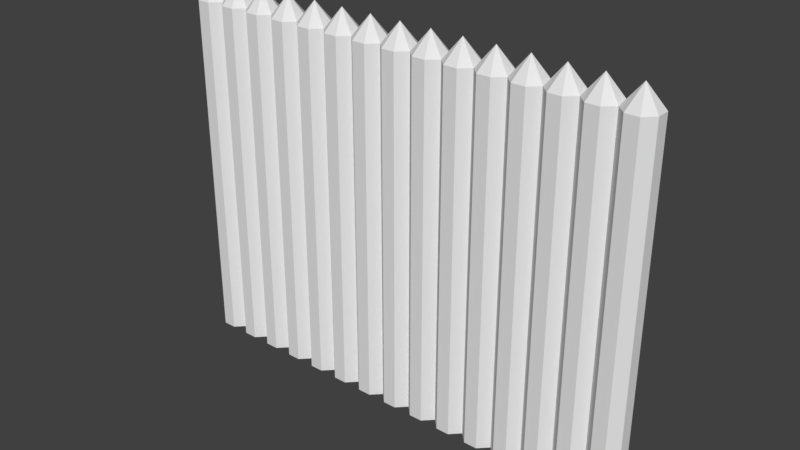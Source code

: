 # Source: WoodenSpike_Wall.blend  (saved by Blender 2.79.0; exported with 4.5.12 LTS)
import bpy
from mathutils import Matrix  # noqa: F401  (used for matrix-valued properties, if any)

bpy.ops.wm.read_factory_settings(use_empty=True)
scene = bpy.context.scene
scene.name = 'Scene'

# ---- collections
col_collection_1 = bpy.data.collections.new('Collection 1'); scene.collection.children.link(col_collection_1)

# ---- world
world_world = bpy.data.worlds.new('World'); scene.world = world_world
world_world.color = (0.05088, 0.05088, 0.05088)
world_world.use_sun_shadow = False
world_world.sun_shadow_jitter_overblur = 0.0
world_world.cycles.sampling_method = 'MANUAL'

# ---- meshes
me_cylinder = bpy.data.meshes.new('Cylinder')
me_cylinder.from_pydata([(0.06765, 0.1633, 0.0), (0.06765, 0.1633, 2.548), (0.1633, 0.1633, 0.0), (0.1633, 0.1633, 2.548), (0.231, 0.09567, 0.0), (0.231, 0.09567, 2.548), (0.231, 7.451e-09, 0.0), (0.231, 7.451e-09, 2.548), (0.1633, -0.06765, 0.0), (0.1633, -0.06765, 2.548), (0.06765, -0.06765, 0.0), (0.06765, -0.06765, 2.548), (0.0, 0.0, 0.0), (0.0, 0.0, 2.548), (-1.49e-08, 0.09567, 0.0), (-1.49e-08, 0.09567, 2.548), (0.1155, 0.04784, 2.7), (0.2986, 0.1633, 0.0), (0.2986, 0.1633, 2.548), (0.3943, 0.1633, 0.0), (0.3943, 0.1633, 2.548), (0.4619, 0.09567, 0.0), (0.4619, 0.09567, 2.548), (0.4619, 7.451e-09, 0.0), (0.4619, 7.451e-09, 2.548), (0.3943, -0.06765, 0.0), (0.3943, -0.06765, 2.548), (0.2986, -0.06765, 0.0), (0.2986, -0.06765, 2.548), (0.231, 0.0, 0.0), (0.231, 0.0, 2.548), (0.231, 0.09567, 0.0), (0.231, 0.09567, 2.548), (0.3465, 0.04784, 2.7), (0.5296, 0.1633, 0.0), (0.5296, 0.1633, 2.548), (0.6253, 0.1633, 0.0), (0.6253, 0.1633, 2.548), (0.6929, 0.09567, 0.0), (0.6929, 0.09567, 2.548), (0.6929, 7.451e-09, 0.0), (0.6929, 7.451e-09, 2.548), (0.6253, -0.06765, 0.0), (0.6253, -0.06765, 2.548), (0.5296, -0.06765, 0.0), (0.5296, -0.06765, 2.548), (0.4619, 0.0, 0.0), (0.4619, 0.0, 2.548), (0.4619, 0.09567, 0.0), (0.4619, 0.09567, 2.548), (0.5774, 0.04784, 2.7), (0.7606, 0.1633, 0.0), (0.7606, 0.1633, 2.548), (0.8562, 0.1633, 0.0), (0.8562, 0.1633, 2.548), (0.9239, 0.09567, 0.0), (0.9239, 0.09567, 2.548), (0.9239, 7.451e-09, 0.0), (0.9239, 7.451e-09, 2.548), (0.8562, -0.06765, 0.0), (0.8562, -0.06765, 2.548), (0.7606, -0.06765, 0.0), (0.7606, -0.06765, 2.548), (0.6929, 0.0, 0.0), (0.6929, 0.0, 2.548), (0.6929, 0.09567, 0.0), (0.6929, 0.09567, 2.548), (0.8084, 0.04784, 2.7), (0.9915, 0.1633, 0.0), (0.9915, 0.1633, 2.548), (1.087, 0.1633, 0.0), (1.087, 0.1633, 2.548), (1.155, 0.09567, 0.0), (1.155, 0.09567, 2.548), (1.155, 7.451e-09, 0.0), (1.155, 7.451e-09, 2.548), (1.087, -0.06765, 0.0), (1.087, -0.06765, 2.548), (0.9915, -0.06765, 0.0), (0.9915, -0.06765, 2.548), (0.9239, 0.0, 0.0), (0.9239, 0.0, 2.548), (0.9239, 0.09567, 0.0), (0.9239, 0.09567, 2.548), (1.039, 0.04784, 2.7), (1.222, 0.1633, 0.0), (1.222, 0.1633, 2.548), (1.318, 0.1633, 0.0), (1.318, 0.1633, 2.548), (1.386, 0.09567, 0.0), (1.386, 0.09567, 2.548), (1.386, 7.451e-09, 0.0), (1.386, 7.451e-09, 2.548), (1.318, -0.06765, 0.0), (1.318, -0.06765, 2.548), (1.222, -0.06765, 0.0), (1.222, -0.06765, 2.548), (1.155, 0.0, 0.0), (1.155, 0.0, 2.548), (1.155, 0.09567, 0.0), (1.155, 0.09567, 2.548), (1.27, 0.04784, 2.7), (1.453, 0.1633, 0.0), (1.453, 0.1633, 2.548), (1.549, 0.1633, 0.0), (1.549, 0.1633, 2.548), (1.617, 0.09567, 0.0), (1.617, 0.09567, 2.548), (1.617, 7.451e-09, 0.0), (1.617, 7.451e-09, 2.548), (1.549, -0.06765, 0.0), (1.549, -0.06765, 2.548), (1.453, -0.06765, 0.0), (1.453, -0.06765, 2.548), (1.386, 0.0, 0.0), (1.386, 0.0, 2.548), (1.386, 0.09567, 0.0), (1.386, 0.09567, 2.548), (1.501, 0.04784, 2.7), (1.684, 0.1633, 0.0), (1.684, 0.1633, 2.548), (1.78, 0.1633, 0.0), (1.78, 0.1633, 2.548), (1.848, 0.09567, 0.0), (1.848, 0.09567, 2.548), (1.848, 7.451e-09, 0.0), (1.848, 7.451e-09, 2.548), (1.78, -0.06765, 0.0), (1.78, -0.06765, 2.548), (1.684, -0.06765, 0.0), (1.684, -0.06765, 2.548), (1.617, 0.0, 0.0), (1.617, 0.0, 2.548), (1.617, 0.09567, 0.0), (1.617, 0.09567, 2.548), (1.732, 0.04784, 2.7), (1.915, 0.1633, 0.0), (1.915, 0.1633, 2.548), (2.011, 0.1633, 0.0), (2.011, 0.1633, 2.548), (2.079, 0.09567, 0.0), (2.079, 0.09567, 2.548), (2.079, 7.451e-09, 0.0), (2.079, 7.451e-09, 2.548), (2.011, -0.06765, 0.0), (2.011, -0.06765, 2.548), (1.915, -0.06765, 0.0), (1.915, -0.06765, 2.548), (1.848, 0.0, 0.0), (1.848, 0.0, 2.548), (1.848, 0.09567, 0.0), (1.848, 0.09567, 2.548), (1.963, 0.04784, 2.7), (2.146, 0.1633, 0.0), (2.146, 0.1633, 2.548), (2.242, 0.1633, 0.0), (2.242, 0.1633, 2.548), (2.31, 0.09567, 0.0), (2.31, 0.09567, 2.548), (2.31, 7.451e-09, 0.0), (2.31, 7.451e-09, 2.548), (2.242, -0.06765, 0.0), (2.242, -0.06765, 2.548), (2.146, -0.06765, 0.0), (2.146, -0.06765, 2.548), (2.079, 0.0, 0.0), (2.079, 0.0, 2.548), (2.079, 0.09567, 0.0), (2.079, 0.09567, 2.548), (2.194, 0.04784, 2.7), (2.377, 0.1633, 0.0), (2.377, 0.1633, 2.548), (2.473, 0.1633, 0.0), (2.473, 0.1633, 2.548), (2.541, 0.09567, 0.0), (2.541, 0.09567, 2.548), (2.541, 7.451e-09, 0.0), (2.541, 7.451e-09, 2.548), (2.473, -0.06765, 0.0), (2.473, -0.06765, 2.548), (2.377, -0.06765, 0.0), (2.377, -0.06765, 2.548), (2.31, 0.0, 0.0), (2.31, 0.0, 2.548), (2.31, 0.09567, 0.0), (2.31, 0.09567, 2.548), (2.425, 0.04784, 2.7), (2.608, 0.1633, 0.0), (2.608, 0.1633, 2.548), (2.704, 0.1633, 0.0), (2.704, 0.1633, 2.548), (2.772, 0.09567, 0.0), (2.772, 0.09567, 2.548), (2.772, 7.451e-09, 0.0), (2.772, 7.451e-09, 2.548), (2.704, -0.06765, 0.0), (2.704, -0.06765, 2.548), (2.608, -0.06765, 0.0), (2.608, -0.06765, 2.548), (2.541, 0.0, 0.0), (2.541, 0.0, 2.548), (2.541, 0.09567, 0.0), (2.541, 0.09567, 2.548), (2.656, 0.04784, 2.7), (2.839, 0.1633, 0.0), (2.839, 0.1633, 2.548), (2.935, 0.1633, 0.0), (2.935, 0.1633, 2.548), (3.003, 0.09567, 0.0), (3.003, 0.09567, 2.548), (3.003, 7.451e-09, 0.0), (3.003, 7.451e-09, 2.548), (2.935, -0.06765, 0.0), (2.935, -0.06765, 2.548), (2.839, -0.06765, 0.0), (2.839, -0.06765, 2.548), (2.772, 0.0, 0.0), (2.772, 0.0, 2.548), (2.772, 0.09567, 0.0), (2.772, 0.09567, 2.548), (2.887, 0.04784, 2.7), (3.07, 0.1633, 0.0), (3.07, 0.1633, 2.548), (3.166, 0.1633, 0.0), (3.166, 0.1633, 2.548), (3.234, 0.09567, 0.0), (3.234, 0.09567, 2.548), (3.234, 7.451e-09, 0.0), (3.234, 7.451e-09, 2.548), (3.166, -0.06765, 0.0), (3.166, -0.06765, 2.548), (3.07, -0.06765, 0.0), (3.07, -0.06765, 2.548), (3.003, 0.0, 0.0), (3.003, 0.0, 2.548), (3.003, 0.09567, 0.0), (3.003, 0.09567, 2.548), (3.118, 0.04784, 2.7), (3.301, 0.1633, 0.0), (3.301, 0.1633, 2.548), (3.397, 0.1633, 0.0), (3.397, 0.1633, 2.548), (3.465, 0.09567, 0.0), (3.465, 0.09567, 2.548), (3.465, 7.451e-09, 0.0), (3.465, 7.451e-09, 2.548), (3.397, -0.06765, 0.0), (3.397, -0.06765, 2.548), (3.301, -0.06765, 0.0), (3.301, -0.06765, 2.548), (3.234, 0.0, 0.0), (3.234, 0.0, 2.548), (3.234, 0.09567, 0.0), (3.234, 0.09567, 2.548), (3.349, 0.04784, 2.7)], [], [(0, 1, 3, 2), (2, 3, 5, 4), (6, 7, 9, 8), (8, 9, 11, 10), (10, 11, 13, 12), (15, 13, 16), (14, 15, 1, 0), (0, 2, 4, 6, 8, 10, 12, 14), (5, 3, 16), (11, 9, 16), (1, 15, 16), (3, 1, 16), (7, 5, 16), (13, 11, 16), (9, 7, 16), (17, 18, 20, 19), (19, 20, 22, 21), (23, 24, 26, 25), (25, 26, 28, 27), (27, 28, 30, 29), (32, 30, 33), (31, 32, 18, 17), (17, 19, 21, 23, 25, 27, 29, 31), (22, 20, 33), (28, 26, 33), (18, 32, 33), (20, 18, 33), (24, 22, 33), (30, 28, 33), (26, 24, 33), (34, 35, 37, 36), (36, 37, 39, 38), (40, 41, 43, 42), (42, 43, 45, 44), (44, 45, 47, 46), (49, 47, 50), (48, 49, 35, 34), (34, 36, 38, 40, 42, 44, 46, 48), (39, 37, 50), (45, 43, 50), (35, 49, 50), (37, 35, 50), (41, 39, 50), (47, 45, 50), (43, 41, 50), (51, 52, 54, 53), (53, 54, 56, 55), (57, 58, 60, 59), (59, 60, 62, 61), (61, 62, 64, 63), (66, 64, 67), (65, 66, 52, 51), (51, 53, 55, 57, 59, 61, 63, 65), (56, 54, 67), (62, 60, 67), (52, 66, 67), (54, 52, 67), (58, 56, 67), (64, 62, 67), (60, 58, 67), (68, 69, 71, 70), (70, 71, 73, 72), (74, 75, 77, 76), (76, 77, 79, 78), (78, 79, 81, 80), (83, 81, 84), (82, 83, 69, 68), (68, 70, 72, 74, 76, 78, 80, 82), (73, 71, 84), (79, 77, 84), (69, 83, 84), (71, 69, 84), (75, 73, 84), (81, 79, 84), (77, 75, 84), (85, 86, 88, 87), (87, 88, 90, 89), (91, 92, 94, 93), (93, 94, 96, 95), (95, 96, 98, 97), (100, 98, 101), (99, 100, 86, 85), (85, 87, 89, 91, 93, 95, 97, 99), (90, 88, 101), (96, 94, 101), (86, 100, 101), (88, 86, 101), (92, 90, 101), (98, 96, 101), (94, 92, 101), (102, 103, 105, 104), (104, 105, 107, 106), (108, 109, 111, 110), (110, 111, 113, 112), (112, 113, 115, 114), (117, 115, 118), (116, 117, 103, 102), (102, 104, 106, 108, 110, 112, 114, 116), (107, 105, 118), (113, 111, 118), (103, 117, 118), (105, 103, 118), (109, 107, 118), (115, 113, 118), (111, 109, 118), (119, 120, 122, 121), (121, 122, 124, 123), (125, 126, 128, 127), (127, 128, 130, 129), (129, 130, 132, 131), (134, 132, 135), (133, 134, 120, 119), (119, 121, 123, 125, 127, 129, 131, 133), (124, 122, 135), (130, 128, 135), (120, 134, 135), (122, 120, 135), (126, 124, 135), (132, 130, 135), (128, 126, 135), (136, 137, 139, 138), (138, 139, 141, 140), (142, 143, 145, 144), (144, 145, 147, 146), (146, 147, 149, 148), (151, 149, 152), (150, 151, 137, 136), (136, 138, 140, 142, 144, 146, 148, 150), (141, 139, 152), (147, 145, 152), (137, 151, 152), (139, 137, 152), (143, 141, 152), (149, 147, 152), (145, 143, 152), (153, 154, 156, 155), (155, 156, 158, 157), (159, 160, 162, 161), (161, 162, 164, 163), (163, 164, 166, 165), (168, 166, 169), (167, 168, 154, 153), (153, 155, 157, 159, 161, 163, 165, 167), (158, 156, 169), (164, 162, 169), (154, 168, 169), (156, 154, 169), (160, 158, 169), (166, 164, 169), (162, 160, 169), (170, 171, 173, 172), (172, 173, 175, 174), (176, 177, 179, 178), (178, 179, 181, 180), (180, 181, 183, 182), (185, 183, 186), (184, 185, 171, 170), (170, 172, 174, 176, 178, 180, 182, 184), (175, 173, 186), (181, 179, 186), (171, 185, 186), (173, 171, 186), (177, 175, 186), (183, 181, 186), (179, 177, 186), (187, 188, 190, 189), (189, 190, 192, 191), (193, 194, 196, 195), (195, 196, 198, 197), (197, 198, 200, 199), (202, 200, 203), (201, 202, 188, 187), (187, 189, 191, 193, 195, 197, 199, 201), (192, 190, 203), (198, 196, 203), (188, 202, 203), (190, 188, 203), (194, 192, 203), (200, 198, 203), (196, 194, 203), (204, 205, 207, 206), (206, 207, 209, 208), (210, 211, 213, 212), (212, 213, 215, 214), (214, 215, 217, 216), (219, 217, 220), (218, 219, 205, 204), (204, 206, 208, 210, 212, 214, 216, 218), (209, 207, 220), (215, 213, 220), (205, 219, 220), (207, 205, 220), (211, 209, 220), (217, 215, 220), (213, 211, 220), (221, 222, 224, 223), (223, 224, 226, 225), (227, 228, 230, 229), (229, 230, 232, 231), (231, 232, 234, 233), (236, 234, 237), (235, 236, 222, 221), (221, 223, 225, 227, 229, 231, 233, 235), (226, 224, 237), (232, 230, 237), (222, 236, 237), (224, 222, 237), (228, 226, 237), (234, 232, 237), (230, 228, 237), (238, 239, 241, 240), (240, 241, 243, 242), (244, 245, 247, 246), (246, 247, 249, 248), (248, 249, 251, 250), (253, 251, 254), (252, 253, 239, 238), (238, 240, 242, 244, 246, 248, 250, 252), (243, 241, 254), (249, 247, 254), (239, 253, 254), (241, 239, 254), (245, 243, 254), (251, 249, 254), (247, 245, 254), (12, 13, 15, 14), (242, 243, 245, 244)])
_uv = me_cylinder.uv_layers.new(name='UVMap')
_uv.uv.foreach_set('vector', [0.04612, 0.04119, 0.04612, 0.4894, 0.02929, 0.4894, 0.02929, 0.04119, 0.02929, 0.04119, 0.02929, 0.4894, 0.01247, 0.4894, 0.01247, 0.04119, 0.1302, 0.04119, 0.1302, 0.4894, 0.1134, 0.4894, 0.1134, 0.04119, 0.1134, 0.04119, 0.1134, 0.4894, 0.0966, 0.4894, 0.0966, 0.04119, 0.0966, 0.04119, 0.0966, 0.4894, 0.07977, 0.4894, 0.07977, 0.04119, 0.9532, 0.6184, 0.9452, 0.6036, 0.9787, 0.5952, 0.06294, 0.04119, 0.06295, 0.4894, 0.04612, 0.4894, 0.04612, 0.04119, 0.04119, 0.02929, 0.02929, 0.04119, 0.01247, 0.04119, 0.0005717, 0.02929, 0.0005717, 0.01247, 0.01247, 0.0005717, 0.02929, 0.0005717, 0.04119, 0.01247, 0.9994, 0.6228, 0.9839, 0.6293, 0.9787, 0.5952, 0.9452, 0.5868, 0.9532, 0.572, 0.9787, 0.5952, 0.9672, 0.6278, 0.9532, 0.6184, 0.9787, 0.5952, 0.9839, 0.6293, 0.9672, 0.6278, 0.9787, 0.5952, 0.9672, 0.5626, 0.9839, 0.5611, 0.9787, 0.5952, 0.9452, 0.6036, 0.9452, 0.5868, 0.9787, 0.5952, 0.9532, 0.572, 0.9672, 0.5626, 0.9787, 0.5952, 0.558, 0.04119, 0.558, 0.4894, 0.5412, 0.4894, 0.5412, 0.04119, 0.5412, 0.04119, 0.5412, 0.4894, 0.5244, 0.4894, 0.5244, 0.04119, 0.4876, 0.4905, 0.4876, 0.9387, 0.4707, 0.9387, 0.4707, 0.4905, 0.4707, 0.4905, 0.4707, 0.9387, 0.4539, 0.9387, 0.4539, 0.4905, 0.4539, 0.4905, 0.4539, 0.9387, 0.4371, 0.9387, 0.4371, 0.4905, 0.6695, 0.9439, 0.6858, 0.9398, 0.6858, 0.9743, 0.5749, 0.04119, 0.5749, 0.4894, 0.558, 0.4894, 0.558, 0.04119, 0.5531, 0.02929, 0.5412, 0.04119, 0.5244, 0.04119, 0.5125, 0.02929, 0.5125, 0.01247, 0.5244, 0.0005717, 0.5412, 0.0005717, 0.5531, 0.01247, 0.654, 0.9877, 0.6514, 0.9711, 0.6858, 0.9743, 0.7021, 0.9439, 0.7146, 0.9552, 0.6858, 0.9743, 0.657, 0.9552, 0.6695, 0.9439, 0.6858, 0.9743, 0.6514, 0.9711, 0.657, 0.9552, 0.6858, 0.9743, 0.7202, 0.9711, 0.7176, 0.9877, 0.6858, 0.9743, 0.6858, 0.9398, 0.7021, 0.9439, 0.6858, 0.9743, 0.7146, 0.9552, 0.7202, 0.9711, 0.6858, 0.9743, 0.4945, 0.04119, 0.4945, 0.4894, 0.4777, 0.4894, 0.4777, 0.04119, 0.4777, 0.04119, 0.4777, 0.4894, 0.4609, 0.4894, 0.4609, 0.04119, 0.4359, 0.4905, 0.4359, 0.9387, 0.4191, 0.9387, 0.4191, 0.4905, 0.4191, 0.4905, 0.4191, 0.9387, 0.4023, 0.9387, 0.4023, 0.4905, 0.4023, 0.4905, 0.4023, 0.9387, 0.3855, 0.9387, 0.3855, 0.4905, 0.9493, 0.7506, 0.9452, 0.7343, 0.9797, 0.7343, 0.5113, 0.04119, 0.5113, 0.4894, 0.4945, 0.4894, 0.4945, 0.04119, 0.4896, 0.02929, 0.4777, 0.04119, 0.4609, 0.04119, 0.449, 0.02929, 0.449, 0.01247, 0.4609, 0.0005717, 0.4777, 0.0005717, 0.4896, 0.01247, 0.9931, 0.7661, 0.9765, 0.7687, 0.9797, 0.7343, 0.9493, 0.718, 0.9606, 0.7055, 0.9797, 0.7343, 0.9606, 0.7631, 0.9493, 0.7506, 0.9797, 0.7343, 0.9765, 0.7687, 0.9606, 0.7631, 0.9797, 0.7343, 0.9765, 0.6999, 0.9931, 0.7025, 0.9797, 0.7343, 0.9452, 0.7343, 0.9493, 0.718, 0.9797, 0.7343, 0.9606, 0.7055, 0.9765, 0.6999, 0.9797, 0.7343, 0.0458, 0.532, 0.03421, 0.98, 0.01739, 0.9795, 0.02898, 0.5315, 0.02898, 0.5315, 0.01739, 0.9795, 0.0005718, 0.9791, 0.01216, 0.5311, 0.5392, 0.4905, 0.5392, 0.9387, 0.5223, 0.9387, 0.5223, 0.4905, 0.5223, 0.4905, 0.5223, 0.9387, 0.5055, 0.9387, 0.5055, 0.4905, 0.5055, 0.4905, 0.5055, 0.9387, 0.4887, 0.9387, 0.4887, 0.4905, 0.9493, 0.8205, 0.9452, 0.8042, 0.9797, 0.8042, 0.06262, 0.5324, 0.05103, 0.9804, 0.03421, 0.98, 0.0458, 0.532, 0.04118, 0.52, 0.02898, 0.5315, 0.01216, 0.5311, 0.0005717, 0.5189, 0.001007, 0.5021, 0.01321, 0.4905, 0.03003, 0.4909, 0.04161, 0.5031, 0.9931, 0.836, 0.9765, 0.8386, 0.9797, 0.8042, 0.9493, 0.7879, 0.9606, 0.7754, 0.9797, 0.8042, 0.9606, 0.833, 0.9493, 0.8205, 0.9797, 0.8042, 0.9765, 0.8386, 0.9606, 0.833, 0.9797, 0.8042, 0.9765, 0.7698, 0.9931, 0.7724, 0.9797, 0.8042, 0.9452, 0.8042, 0.9493, 0.7879, 0.9797, 0.8042, 0.9606, 0.7754, 0.9765, 0.7698, 0.9797, 0.8042, 0.6851, 0.04119, 0.6851, 0.4894, 0.6682, 0.4894, 0.6682, 0.04119, 0.6682, 0.04119, 0.6682, 0.4894, 0.6514, 0.4894, 0.6514, 0.04119, 0.3208, 0.4905, 0.3208, 0.9387, 0.304, 0.9387, 0.304, 0.4905, 0.304, 0.4905, 0.304, 0.9387, 0.2871, 0.9387, 0.2871, 0.4905, 0.2871, 0.4905, 0.2871, 0.9387, 0.2703, 0.9387, 0.2703, 0.4905, 0.5491, 0.994, 0.5322, 0.994, 0.5406, 0.9605, 0.7019, 0.04119, 0.7019, 0.4894, 0.6851, 0.4894, 0.6851, 0.04119, 0.6801, 0.02929, 0.6682, 0.04119, 0.6514, 0.04119, 0.6395, 0.02929, 0.6395, 0.01247, 0.6514, 0.0005717, 0.6682, 0.0005717, 0.6801, 0.01247, 0.5748, 0.9553, 0.5732, 0.9721, 0.5406, 0.9605, 0.5174, 0.9861, 0.5081, 0.9721, 0.5406, 0.9605, 0.5639, 0.9861, 0.5491, 0.994, 0.5406, 0.9605, 0.5732, 0.9721, 0.5639, 0.9861, 0.5406, 0.9605, 0.5065, 0.9553, 0.513, 0.9398, 0.5406, 0.9605, 0.5322, 0.994, 0.5174, 0.9861, 0.5406, 0.9605, 0.5081, 0.9721, 0.5065, 0.9553, 0.5406, 0.9605, 0.8121, 0.0412, 0.8119, 0.4894, 0.7951, 0.4894, 0.7953, 0.0412, 0.7953, 0.0412, 0.7951, 0.4894, 0.7783, 0.4894, 0.7785, 0.04119, 0.6265, 0.4905, 0.6265, 0.9387, 0.6097, 0.9387, 0.6097, 0.4905, 0.6097, 0.4905, 0.6097, 0.9387, 0.5928, 0.9387, 0.5928, 0.4905, 0.5928, 0.4905, 0.5928, 0.9387, 0.576, 0.9387, 0.576, 0.4905, 0.9452, 0.673, 0.9452, 0.6562, 0.9787, 0.6646, 0.8289, 0.04121, 0.8288, 0.4894, 0.8119, 0.4894, 0.8121, 0.0412, 0.8072, 0.0293, 0.7953, 0.0412, 0.7785, 0.04119, 0.7666, 0.02929, 0.7666, 0.01246, 0.7785, 0.0005717, 0.7953, 0.0005775, 0.8072, 0.01248, 0.9839, 0.6988, 0.9672, 0.6972, 0.9787, 0.6646, 0.9532, 0.6414, 0.9672, 0.6321, 0.9787, 0.6646, 0.9532, 0.6879, 0.9452, 0.673, 0.9787, 0.6646, 0.9672, 0.6972, 0.9532, 0.6879, 0.9787, 0.6646, 0.9839, 0.6305, 0.9994, 0.637, 0.9787, 0.6646, 0.9452, 0.6562, 0.9532, 0.6414, 0.9787, 0.6646, 0.9672, 0.6321, 0.9839, 0.6305, 0.9787, 0.6646, 0.8756, 0.0412, 0.8755, 0.4894, 0.8586, 0.4894, 0.8588, 0.0412, 0.8588, 0.0412, 0.8586, 0.4894, 0.8418, 0.4894, 0.842, 0.04119, 0.3724, 0.4905, 0.3724, 0.9387, 0.3556, 0.9387, 0.3556, 0.4905, 0.3556, 0.4905, 0.3556, 0.9387, 0.3388, 0.9387, 0.3388, 0.4905, 0.3388, 0.4905, 0.3388, 0.9387, 0.3219, 0.9387, 0.3219, 0.4905, 0.7846, 0.9439, 0.8009, 0.9398, 0.8009, 0.9744, 0.8924, 0.04121, 0.8923, 0.4894, 0.8755, 0.4894, 0.8756, 0.0412, 0.8707, 0.0293, 0.8588, 0.0412, 0.842, 0.04119, 0.8301, 0.02929, 0.8301, 0.01246, 0.842, 0.0005717, 0.8588, 0.0005775, 0.8707, 0.01248, 0.7691, 0.9877, 0.7666, 0.9711, 0.8009, 0.9744, 0.8173, 0.9439, 0.8297, 0.9552, 0.8009, 0.9744, 0.7722, 0.9552, 0.7846, 0.9439, 0.8009, 0.9744, 0.7666, 0.9711, 0.7722, 0.9552, 0.8009, 0.9744, 0.8353, 0.9711, 0.8328, 0.9877, 0.8009, 0.9744, 0.8009, 0.9398, 0.8173, 0.9439, 0.8009, 0.9744, 0.8297, 0.9552, 0.8353, 0.9711, 0.8009, 0.9744, 0.7486, 0.04119, 0.7486, 0.4894, 0.7318, 0.4894, 0.7318, 0.04119, 0.7318, 0.04119, 0.7318, 0.4894, 0.7149, 0.4894, 0.7149, 0.04119, 0.2454, 0.4905, 0.2454, 0.9387, 0.2286, 0.9387, 0.2286, 0.4905, 0.2286, 0.4905, 0.2286, 0.9387, 0.2117, 0.9387, 0.2117, 0.4905, 0.2117, 0.4905, 0.2117, 0.9387, 0.1949, 0.9387, 0.1949, 0.4905, 0.5941, 0.9439, 0.6104, 0.9398, 0.6104, 0.9743, 0.7654, 0.04119, 0.7654, 0.4894, 0.7486, 0.4894, 0.7486, 0.04119, 0.7437, 0.02929, 0.7318, 0.04119, 0.7149, 0.04119, 0.703, 0.02929, 0.703, 0.01247, 0.7149, 0.0005717, 0.7318, 0.0005717, 0.7437, 0.01247, 0.5786, 0.9877, 0.576, 0.9711, 0.6104, 0.9743, 0.6267, 0.9439, 0.6392, 0.9552, 0.6104, 0.9743, 0.5816, 0.9552, 0.5941, 0.9439, 0.6104, 0.9743, 0.576, 0.9711, 0.5816, 0.9552, 0.6104, 0.9743, 0.6448, 0.9711, 0.6422, 0.9877, 0.6104, 0.9743, 0.6104, 0.9398, 0.6267, 0.9439, 0.6104, 0.9743, 0.6392, 0.9552, 0.6448, 0.9711, 0.6104, 0.9743, 0.9388, 0.04205, 0.9272, 0.4901, 0.9104, 0.4896, 0.922, 0.04161, 0.922, 0.04161, 0.9104, 0.4896, 0.8936, 0.4892, 0.9052, 0.04118, 0.7535, 0.4905, 0.7535, 0.9387, 0.7367, 0.9387, 0.7367, 0.4905, 0.7367, 0.4905, 0.7367, 0.9387, 0.7199, 0.9387, 0.7199, 0.4905, 0.7199, 0.4905, 0.7199, 0.9387, 0.703, 0.9387, 0.703, 0.4905, 0.9443, 0.9848, 0.928, 0.9889, 0.928, 0.9543, 0.9556, 0.04248, 0.944, 0.4905, 0.9272, 0.4901, 0.9388, 0.04205, 0.9342, 0.03003, 0.922, 0.04161, 0.9052, 0.04118, 0.8936, 0.02898, 0.894, 0.01216, 0.9062, 0.0005717, 0.923, 0.001007, 0.9346, 0.01321, 0.9598, 0.9409, 0.9623, 0.9576, 0.928, 0.9543, 0.9116, 0.9848, 0.8992, 0.9734, 0.928, 0.9543, 0.9567, 0.9734, 0.9443, 0.9848, 0.928, 0.9543, 0.9623, 0.9576, 0.9567, 0.9734, 0.928, 0.9543, 0.8936, 0.9576, 0.8961, 0.9409, 0.928, 0.9543, 0.928, 0.9889, 0.9116, 0.9848, 0.928, 0.9543, 0.8992, 0.9734, 0.8936, 0.9576, 0.928, 0.9543, 0.304, 0.04119, 0.304, 0.4894, 0.2871, 0.4894, 0.2871, 0.04119, 0.2871, 0.04119, 0.2871, 0.4894, 0.2703, 0.4894, 0.2703, 0.04119, 0.8805, 0.4905, 0.8805, 0.9387, 0.8637, 0.9387, 0.8637, 0.4905, 0.8637, 0.4905, 0.8637, 0.9387, 0.8469, 0.9387, 0.8469, 0.4905, 0.8469, 0.4905, 0.8469, 0.9387, 0.8301, 0.9387, 0.8301, 0.4905, 0.9532, 0.549, 0.9452, 0.5342, 0.9787, 0.5258, 0.3208, 0.04119, 0.3208, 0.4894, 0.304, 0.4894, 0.304, 0.04119, 0.299, 0.02929, 0.2871, 0.04119, 0.2703, 0.04119, 0.2584, 0.02929, 0.2584, 0.01247, 0.2703, 0.0005717, 0.2871, 0.0005717, 0.299, 0.01247, 0.9994, 0.5534, 0.9839, 0.5599, 0.9787, 0.5258, 0.9452, 0.5174, 0.9532, 0.5025, 0.9787, 0.5258, 0.9672, 0.5583, 0.9532, 0.549, 0.9787, 0.5258, 0.9839, 0.5599, 0.9672, 0.5583, 0.9787, 0.5258, 0.9672, 0.4932, 0.9839, 0.4916, 0.9787, 0.5258, 0.9452, 0.5342, 0.9452, 0.5174, 0.9787, 0.5258, 0.9532, 0.5025, 0.9672, 0.4932, 0.9787, 0.5258, 0.2405, 0.04119, 0.2405, 0.4894, 0.2236, 0.4894, 0.2236, 0.04119, 0.2236, 0.04119, 0.2236, 0.4894, 0.2068, 0.4894, 0.2068, 0.04119, 0.817, 0.4905, 0.817, 0.9387, 0.8002, 0.9387, 0.8002, 0.4905, 0.8002, 0.4905, 0.8002, 0.9387, 0.7834, 0.9387, 0.7834, 0.4905, 0.7834, 0.4905, 0.7834, 0.9387, 0.7666, 0.9387, 0.7666, 0.4905, 0.2068, 0.9477, 0.2216, 0.9398, 0.23, 0.9733, 0.2573, 0.04119, 0.2573, 0.4894, 0.2405, 0.4894, 0.2405, 0.04119, 0.2355, 0.02929, 0.2236, 0.04119, 0.2068, 0.04119, 0.1949, 0.02929, 0.1949, 0.01247, 0.2068, 0.0005717, 0.2236, 0.0005717, 0.2355, 0.01247, 0.2024, 0.994, 0.1959, 0.9785, 0.23, 0.9733, 0.2384, 0.9398, 0.2533, 0.9477, 0.23, 0.9733, 0.1975, 0.9618, 0.2068, 0.9477, 0.23, 0.9733, 0.1959, 0.9785, 0.1975, 0.9618, 0.23, 0.9733, 0.2626, 0.9618, 0.2642, 0.9785, 0.23, 0.9733, 0.2216, 0.9398, 0.2384, 0.9398, 0.23, 0.9733, 0.2533, 0.9477, 0.2626, 0.9618, 0.23, 0.9733, 0.6216, 0.04119, 0.6216, 0.4894, 0.6047, 0.4894, 0.6047, 0.04119, 0.6047, 0.04119, 0.6047, 0.4894, 0.5879, 0.4894, 0.5879, 0.04119, 0.7019, 0.4905, 0.7019, 0.9387, 0.6851, 0.9387, 0.6851, 0.4905, 0.6851, 0.4905, 0.6851, 0.9387, 0.6682, 0.9387, 0.6682, 0.4905, 0.6682, 0.4905, 0.6682, 0.9387, 0.6514, 0.9387, 0.6514, 0.4905, 0.448, 0.9477, 0.4628, 0.9398, 0.4712, 0.9733, 0.6384, 0.04119, 0.6384, 0.4894, 0.6216, 0.4894, 0.6216, 0.04119, 0.6166, 0.02929, 0.6047, 0.04119, 0.5879, 0.04119, 0.576, 0.02929, 0.576, 0.01247, 0.5879, 0.0005717, 0.6047, 0.0005717, 0.6166, 0.01247, 0.4436, 0.994, 0.4371, 0.9785, 0.4712, 0.9733, 0.4796, 0.9398, 0.4945, 0.9477, 0.4712, 0.9733, 0.4387, 0.9618, 0.448, 0.9477, 0.4712, 0.9733, 0.4371, 0.9785, 0.4387, 0.9618, 0.4712, 0.9733, 0.5038, 0.9618, 0.5054, 0.9785, 0.4712, 0.9733, 0.4628, 0.9398, 0.4796, 0.9398, 0.4712, 0.9733, 0.4945, 0.9477, 0.5038, 0.9618, 0.4712, 0.9733, 0.431, 0.04119, 0.431, 0.4894, 0.4142, 0.4894, 0.4142, 0.04119, 0.4142, 0.04119, 0.4142, 0.4894, 0.3974, 0.4894, 0.3974, 0.04119, 0.1142, 0.4905, 0.1142, 0.9387, 0.09741, 0.9387, 0.09741, 0.4905, 0.09741, 0.4905, 0.09741, 0.9387, 0.08059, 0.9387, 0.08059, 0.4905, 0.08059, 0.4905, 0.08059, 0.9387, 0.06376, 0.9387, 0.06376, 0.4905, 0.3506, 0.9477, 0.3655, 0.9398, 0.3739, 0.9733, 0.4478, 0.04119, 0.4478, 0.4894, 0.431, 0.4894, 0.431, 0.04119, 0.4261, 0.02929, 0.4142, 0.04119, 0.3974, 0.04119, 0.3855, 0.02929, 0.3855, 0.01247, 0.3974, 0.0005717, 0.4142, 0.0005717, 0.4261, 0.01247, 0.3463, 0.994, 0.3397, 0.9785, 0.3739, 0.9733, 0.3823, 0.9398, 0.3971, 0.9477, 0.3739, 0.9733, 0.3413, 0.9618, 0.3506, 0.9477, 0.3739, 0.9733, 0.3397, 0.9785, 0.3413, 0.9618, 0.3739, 0.9733, 0.4064, 0.9618, 0.408, 0.9785, 0.3739, 0.9733, 0.3655, 0.9398, 0.3823, 0.9398, 0.3739, 0.9733, 0.3971, 0.9477, 0.4064, 0.9618, 0.3739, 0.9733, 0.1769, 0.04119, 0.1769, 0.4894, 0.1601, 0.4894, 0.1601, 0.04119, 0.1601, 0.04119, 0.1601, 0.4894, 0.1433, 0.4894, 0.1433, 0.04119, 0.9441, 0.4916, 0.9441, 0.9398, 0.9272, 0.9398, 0.9272, 0.4916, 0.9272, 0.4916, 0.9272, 0.9398, 0.9104, 0.9398, 0.9104, 0.4916, 0.9104, 0.4916, 0.9104, 0.9398, 0.8936, 0.9398, 0.8936, 0.4916, 0.1374, 0.9477, 0.1522, 0.9398, 0.1606, 0.9733, 0.1938, 0.04119, 0.1938, 0.4894, 0.1769, 0.4894, 0.1769, 0.04119, 0.172, 0.02929, 0.1601, 0.04119, 0.1433, 0.04119, 0.1314, 0.02929, 0.1314, 0.01247, 0.1433, 0.0005717, 0.1601, 0.0005717, 0.172, 0.01247, 0.133, 0.994, 0.1265, 0.9785, 0.1606, 0.9733, 0.169, 0.9398, 0.1838, 0.9477, 0.1606, 0.9733, 0.128, 0.9618, 0.1374, 0.9477, 0.1606, 0.9733, 0.1265, 0.9785, 0.128, 0.9618, 0.1606, 0.9733, 0.1932, 0.9618, 0.1947, 0.9785, 0.1606, 0.9733, 0.1522, 0.9398, 0.169, 0.9398, 0.1606, 0.9733, 0.1838, 0.9477, 0.1932, 0.9618, 0.1606, 0.9733, 0.3675, 0.04119, 0.3675, 0.4894, 0.3507, 0.4894, 0.3507, 0.04119, 0.3507, 0.04119, 0.3507, 0.4894, 0.3338, 0.4894, 0.3338, 0.04119, 0.1769, 0.4905, 0.1769, 0.9387, 0.1601, 0.9387, 0.1601, 0.4905, 0.1601, 0.4905, 0.1601, 0.9387, 0.1433, 0.9387, 0.1433, 0.4905, 0.1433, 0.4905, 0.1433, 0.9387, 0.1265, 0.9387, 0.1265, 0.4905, 0.2812, 0.9477, 0.2961, 0.9398, 0.3045, 0.9733, 0.3843, 0.04119, 0.3843, 0.4894, 0.3675, 0.4894, 0.3675, 0.04119, 0.3626, 0.02929, 0.3507, 0.04119, 0.3338, 0.04119, 0.3219, 0.02929, 0.3219, 0.01247, 0.3338, 0.0005717, 0.3507, 0.0005717, 0.3626, 0.01247, 0.2768, 0.994, 0.2703, 0.9785, 0.3045, 0.9733, 0.3129, 0.9398, 0.3277, 0.9477, 0.3045, 0.9733, 0.2719, 0.9618, 0.2812, 0.9477, 0.3045, 0.9733, 0.2703, 0.9785, 0.2719, 0.9618, 0.3045, 0.9733, 0.337, 0.9618, 0.3386, 0.9785, 0.3045, 0.9733, 0.2961, 0.9398, 0.3129, 0.9398, 0.3045, 0.9733, 0.3277, 0.9477, 0.337, 0.9618, 0.3045, 0.9733, 0.07977, 0.04119, 0.07977, 0.4894, 0.06295, 0.4894, 0.06294, 0.04119, 0.1938, 0.4905, 0.1938, 0.9387, 0.1769, 0.9387, 0.1769, 0.4905])
me_cylinder.use_remesh_preserve_volume = False
me_cylinder.use_remesh_preserve_attributes = False
me_cylinder.use_mirror_vertex_groups = False
me_cylinder.update()

# ---- objects
ob_cylinder = bpy.data.objects.new('Cylinder', me_cylinder)

# ---- transforms, parenting, visibility, modifiers, constraints
ob_cylinder.location = (-0.1155, -0.04784, 0.001478)
ob_cylinder.lineart.crease_threshold = 0.0

# ---- collection membership
col_collection_1.objects.link(ob_cylinder)

# ---- scene / render settings (as saved in the file)
scene.frame_start = 1; scene.frame_end = 250; scene.frame_set(1)
scene.render.engine = 'BLENDER_EEVEE_NEXT'
scene.render.resolution_percentage = 50
scene.render.dither_intensity = 0.0
scene.cycles.use_denoising = False
scene.cycles.samples = 128
scene.cycles.sampling_pattern = 'TABULATED_SOBOL'
scene.cycles.use_adaptive_sampling = False
scene.cycles.use_light_tree = False
scene.cycles.blur_glossy = 0.0
scene.cycles.sample_clamp_indirect = 0.0
scene.view_settings.view_transform = 'Standard'
bpy.context.view_layer.update()

# ---- added for rendering (the .blend has no active camera and no usable light): camera, sun
cam_auto = bpy.data.cameras.new('AutoCamera')
cam_auto.lens = 50.0
cam_auto.sensor_width = 36.0
cam_auto.clip_end = 1000.0
ob_auto_camera = bpy.data.objects.new('AutoCamera', cam_auto)
scene.collection.objects.link(ob_auto_camera)
ob_auto_camera.location = (5.6862, -4.88329, 4.60687)
ob_auto_camera.rotation_euler = (1.09748, -7.21219e-08, 0.694738)
scene.camera = ob_auto_camera
light_auto_sun = bpy.data.lights.new('AutoSun', 'SUN')
light_auto_sun.energy = 3.0
light_auto_sun.angle = 0.0523599
ob_auto_sun = bpy.data.objects.new('AutoSun', light_auto_sun)
scene.collection.objects.link(ob_auto_sun)
ob_auto_sun.rotation_euler = (0.872665, 0.174533, 0.523599)
bpy.context.view_layer.update()
